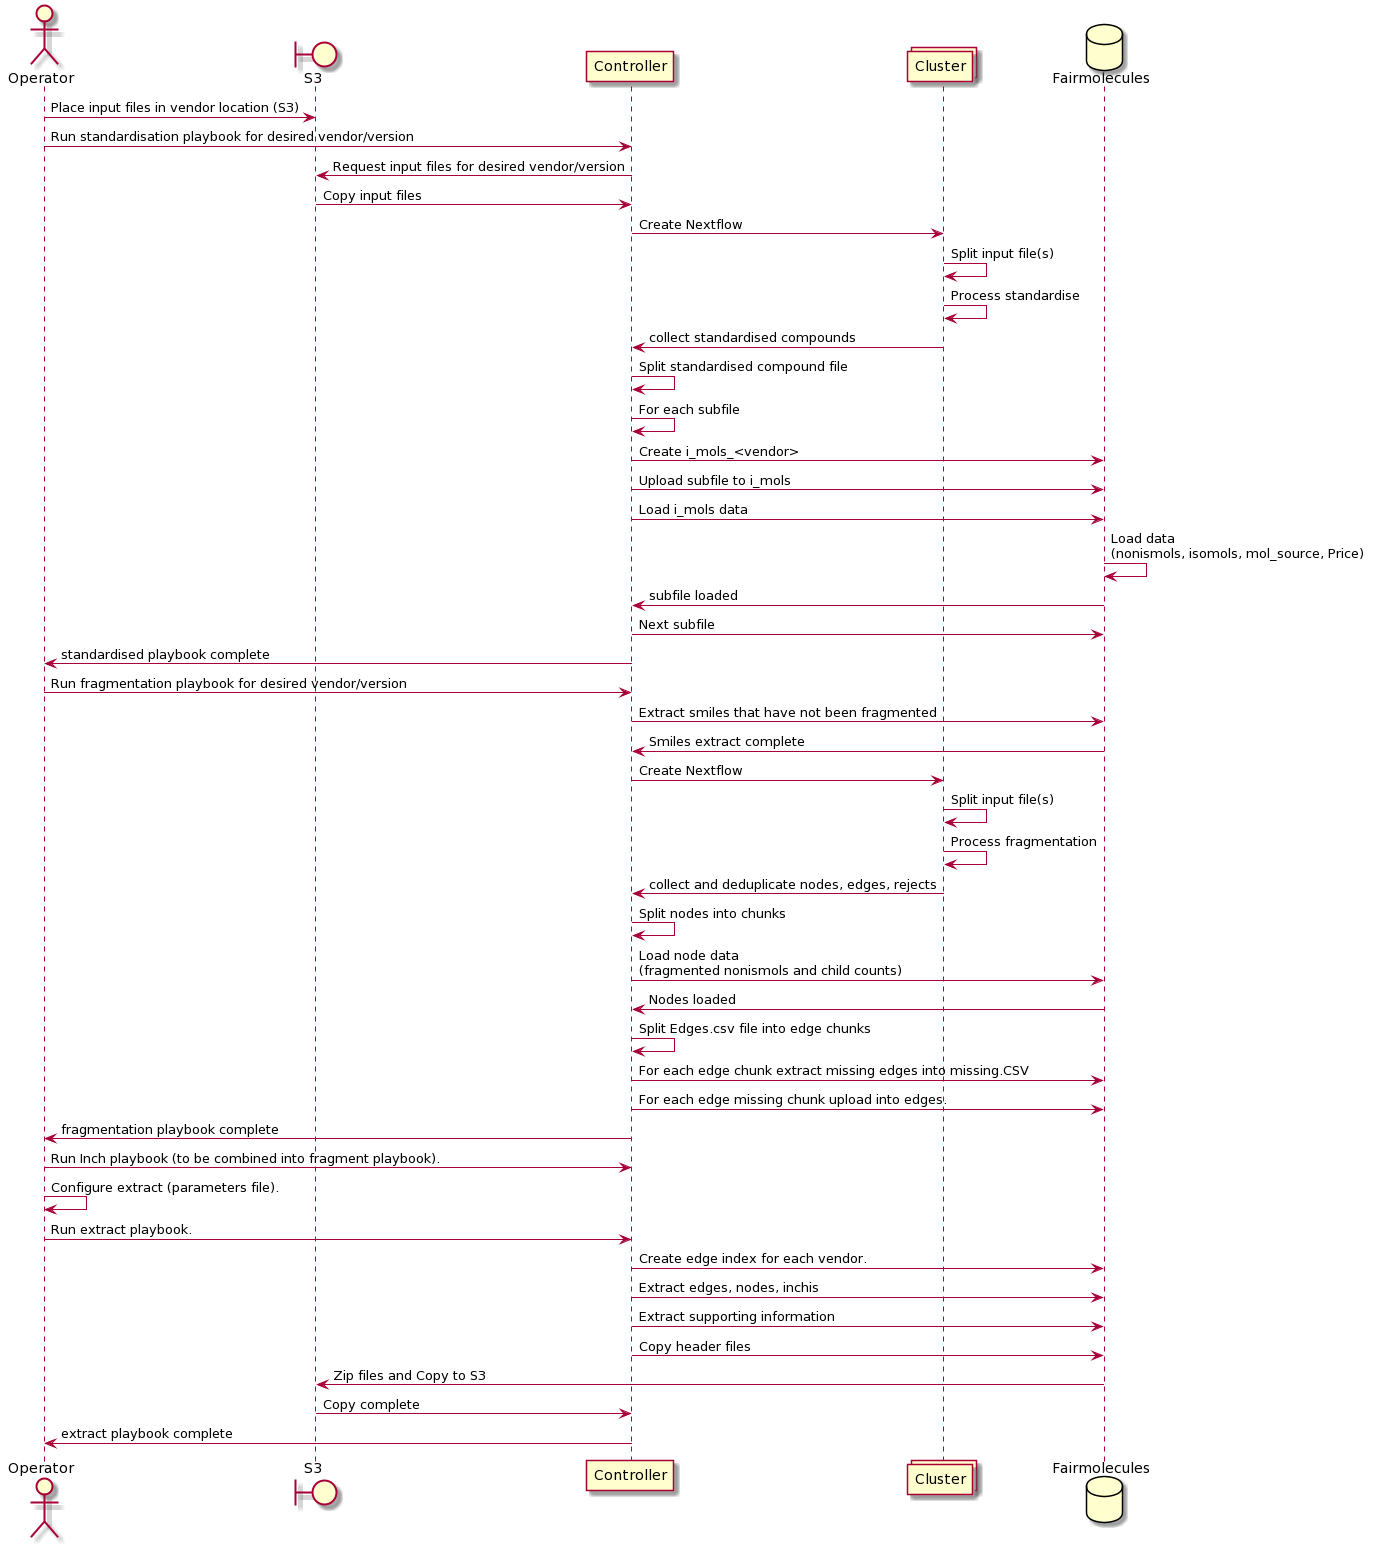

The diagram above was rendered by PlantUML. Its source (embedded in the PNG):
@startuml
actor Operator
boundary S3
Operator -> S3 : Place input files in vendor location (S3)
Operator -> Controller : Run standardisation playbook for desired vendor/version 
Controller -> S3 : Request input files for desired vendor/version 
S3 -> Controller : Copy input files 
collections Cluster
Controller -> Cluster : Create Nextflow
Cluster -> Cluster : Split input file(s)
Cluster -> Cluster : Process standardise
Cluster -> Controller : collect standardised compounds
Controller -> Controller : Split standardised compound file
Controller -> Controller : For each subfile 
database Fairmolecules
Controller -> Fairmolecules : Create i_mols_<vendor>
Controller -> Fairmolecules : Upload subfile to i_mols 
Controller -> Fairmolecules : Load i_mols data 
Fairmolecules -> Fairmolecules : Load data \n(nonismols, isomols, mol_source, Price)
Fairmolecules -> Controller : subfile loaded
Controller -> Fairmolecules : Next subfile
Controller -> Operator : standardised playbook complete
Operator -> Controller : Run fragmentation playbook for desired vendor/version 
Controller -> Fairmolecules : Extract smiles that have not been fragmented 
Fairmolecules -> Controller : Smiles extract complete  
Controller -> Cluster : Create Nextflow
Cluster -> Cluster : Split input file(s)
Cluster -> Cluster : Process fragmentation
Cluster -> Controller : collect and deduplicate nodes, edges, rejects
Controller -> Controller : Split nodes into chunks 
Controller -> Fairmolecules : Load node data  \n(fragmented nonismols and child counts) 
Fairmolecules -> Controller : Nodes loaded
Controller -> Controller : Split Edges.csv file into edge chunks
Controller -> Fairmolecules : For each edge chunk extract missing edges into missing.CSV 
Controller -> Fairmolecules : For each edge missing chunk upload into edges. 
Controller -> Operator : fragmentation playbook complete
Operator -> Controller : Run Inch playbook (to be combined into fragment playbook).
Operator -> Operator : Configure extract (parameters file).
Operator -> Controller : Run extract playbook.
Controller -> Fairmolecules : Create edge index for each vendor.
Controller -> Fairmolecules : Extract edges, nodes, inchis
Controller -> Fairmolecules : Extract supporting information
Controller -> Fairmolecules : Copy header files
Fairmolecules -> S3 : Zip files and Copy to S3
S3 -> Controller : Copy complete
Controller -> Operator : extract playbook complete
@enduml